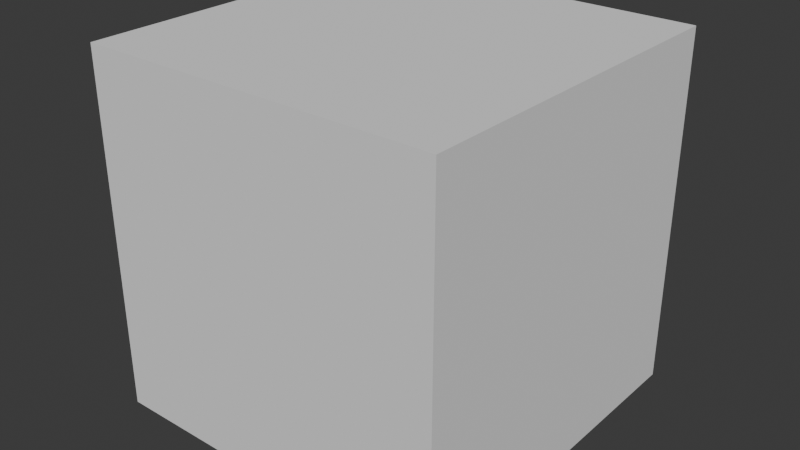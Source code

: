 # Source: 5x5.blend  (saved by Blender 4.3.34; exported with 4.5.12 LTS)
import bpy
from mathutils import Matrix  # noqa: F401  (used for matrix-valued properties, if any)

bpy.ops.wm.read_factory_settings(use_empty=True)
scene = bpy.context.scene
scene.name = 'Scene'

# ---- collections
col_collection = bpy.data.collections.new('Collection'); scene.collection.children.link(col_collection)

# ---- world
world_world = bpy.data.worlds.new('World'); scene.world = world_world
world_world.use_nodes = True; world_world.node_tree.nodes.clear()
_N = world_world.node_tree.nodes; _L = world_world.node_tree.links
n0 = _N.new('ShaderNodeOutputWorld'); n0.name = 'World Output'; n0.location = (300, 300)
n1 = _N.new('ShaderNodeBackground'); n1.name = 'Background'; n1.location = (10, 300)
n1.inputs[0].default_value = (0.05088, 0.05088, 0.05088, 1.0)
_L.new(n1.outputs[0], n0.inputs[0])
n0.is_active_output = True
world_world.color = (0.05088, 0.05088, 0.05088)
world_world.sun_shadow_jitter_overblur = 0.0

# ---- meshes
me_cube_018 = bpy.data.meshes.new('Cube.018')
me_cube_018.from_pydata([(-2.5, -2.5, 0.0), (-2.5, -2.5, 5.0), (-2.5, 2.5, 0.0), (-2.5, 2.5, 5.0), (2.5, -2.5, 0.0), (2.5, -2.5, 5.0), (2.5, 2.5, 0.0), (2.5, 2.5, 5.0)], [], [(0, 1, 3, 2), (2, 3, 7, 6), (6, 7, 5, 4), (4, 5, 1, 0), (2, 6, 4, 0), (7, 3, 1, 5)])
_uv = me_cube_018.uv_layers.new(name='UVMap')
_uv.uv.foreach_set('vector', [0.375, 0.0, 0.625, 0.0, 0.625, 0.25, 0.375, 0.25, 0.375, 0.25, 0.625, 0.25, 0.625, 0.5, 0.375, 0.5, 0.375, 0.5, 0.625, 0.5, 0.625, 0.75, 0.375, 0.75, 0.375, 0.75, 0.625, 0.75, 0.625, 1.0, 0.375, 1.0, 0.125, 0.5, 0.375, 0.5, 0.375, 0.75, 0.125, 0.75, 0.625, 0.5, 0.875, 0.5, 0.875, 0.75, 0.625, 0.75])
me_cube_018.update()

# ---- objects
ob_5x5 = bpy.data.objects.new('5x5', me_cube_018)

# ---- transforms, parenting, visibility, modifiers, constraints
ob_5x5.location = (0.0, 0.0, 0.0)

# ---- collection membership
col_collection.objects.link(ob_5x5)

# ---- scene / render settings (as saved in the file)
scene.frame_start = 1; scene.frame_end = 250; scene.frame_set(1)
scene.render.engine = 'BLENDER_EEVEE_NEXT'
bpy.context.view_layer.update()

# ---- added for rendering (the .blend has no active camera and no usable light): camera, sun
cam_auto = bpy.data.cameras.new('AutoCamera')
cam_auto.lens = 50.0
cam_auto.sensor_width = 36.0
cam_auto.clip_end = 1000.0
ob_auto_camera = bpy.data.objects.new('AutoCamera', cam_auto)
scene.collection.objects.link(ob_auto_camera)
ob_auto_camera.location = (8.01268, -9.61522, 8.91014)
ob_auto_camera.rotation_euler = (1.09748, -7.21219e-08, 0.694738)
scene.camera = ob_auto_camera
light_auto_sun = bpy.data.lights.new('AutoSun', 'SUN')
light_auto_sun.energy = 3.0
light_auto_sun.angle = 0.0523599
ob_auto_sun = bpy.data.objects.new('AutoSun', light_auto_sun)
scene.collection.objects.link(ob_auto_sun)
ob_auto_sun.rotation_euler = (0.872665, 0.174533, 0.523599)
bpy.context.view_layer.update()
